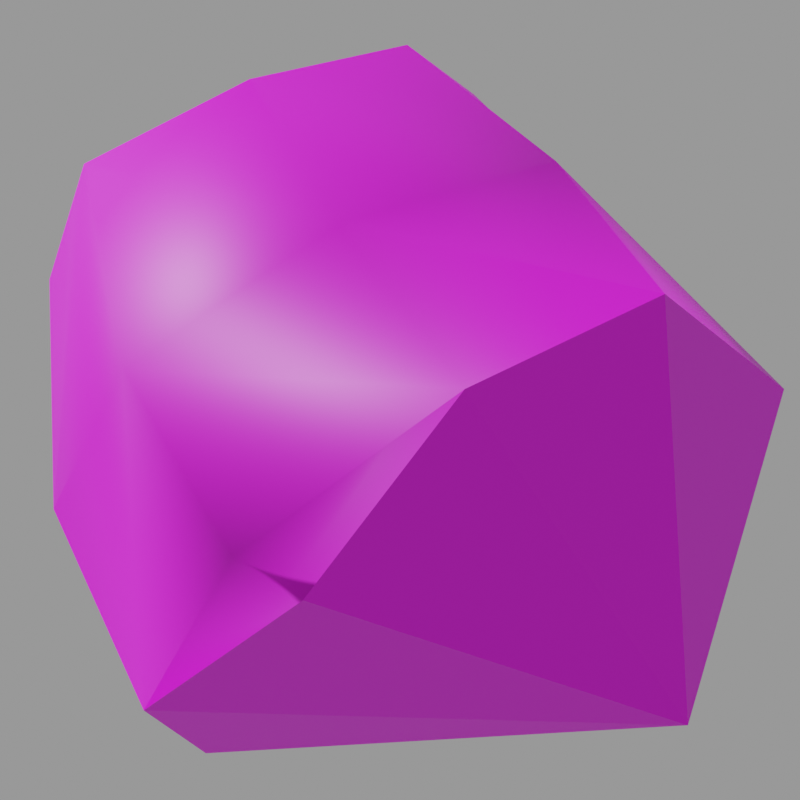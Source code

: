 # Source: h_ogre.mdl.blend  (saved by Blender 4.5.90; exported with 4.5.12 LTS)
import bpy
from mathutils import Matrix  # noqa: F401  (used for matrix-valued properties, if any)

bpy.ops.wm.read_factory_settings(use_empty=True)
scene = bpy.context.scene
scene.name = 'Empty'

# ---- images (referenced by path relative to the original .blend; pixels are not part of the script)
import os
ASSET_DIR = os.environ.get("B2B_ASSET_DIR", "")  # directory of the original .blend (textures are referenced by path, not embedded)
HERE = os.path.dirname(os.path.abspath(__file__))  # packed textures are extracted next to this script under _unpacked/

def load_image(name, relpath, width, height, colorspace="sRGB"):
    """Load a texture the original file referenced (path relative to the .blend, or extracted next to this script)."""
    p = next((c for c in (os.path.join(HERE, relpath), os.path.join(ASSET_DIR, relpath)) if relpath and os.path.exists(c)), "")
    if p:
        img = bpy.data.images.load(p, check_existing=True)
        img.name = name
    else:  # same state as the original file: an image datablock whose file is absent (Cycles renders it pink)
        img = bpy.data.images.new(name, width, height)
        img.source = "FILE"
        img.filepath = "//" + (relpath or name)
    img.colorspace_settings.name = colorspace
    return img
img_h_ogre_mdl_0_png = load_image('h_ogre.mdl.0.png', 'textures/h_ogre.mdl.0.png', 1024, 1024, 'sRGB')

# ---- materials (node trees are filled in below, after node groups)
mat_skin0 = bpy.data.materials.new('skin0')

# ---- material node trees
mat_skin0.use_nodes = True; mat_skin0.node_tree.nodes.clear()
_N = mat_skin0.node_tree.nodes; _L = mat_skin0.node_tree.links
n0 = _N.new('ShaderNodeBsdfPrincipled'); n0.name = 'Principled BSDF'; n0.location = (10, 300)
n1 = _N.new('ShaderNodeOutputMaterial'); n1.name = 'Material Output'; n1.location = (300, 300)
n2 = _N.new('ShaderNodeTexImage'); n2.name = 'Image Texture'; n2.location = (-273, 275)
n2.image = img_h_ogre_mdl_0_png
n2.interpolation = 'Closest'
_L.new(n0.outputs[0], n1.inputs[0])
_L.new(n2.outputs[0], n0.inputs[0])
n1.is_active_output = True

# ---- cameras
cam_camera = bpy.data.cameras.new('Camera')
cam_camera.type = 'ORTHO'
cam_camera.ortho_scale = 16.6

# ---- meshes
me_head = bpy.data.meshes.new('head')
me_head.from_pydata([(-0.01815, -1.902, -7.821), (-1.547, -1.317, -1.094), (-2.204, 0.09363, -0.7649), (-0.01815, 0.166, 2.308), (-1.41, 0.2007, 1.767), (-0.9725, -0.8132, 1.763), (-1.288, 1.543, 0.3448), (-0.01815, 2.005, 0.4155), (-0.01815, 1.939, -0.9064), (-1.636, 1.632, -0.8919), (-0.01815, -2.1, 0.2058), (-1.381, -1.364, 0.2986), (-0.01815, -2.063, -1.219), (-0.01815, -1.601, -1.503), (-0.01815, -1.365, 1.829), (-1.969, 0.1264, 0.435), (-0.9924, 1.24, 1.82), (-0.01815, 1.593, 1.984), (2.167, 0.09363, -0.7649), (1.511, -1.317, -1.094), (0.9362, -0.8132, 1.763), (1.374, 0.2007, 1.767), (1.252, 1.543, 0.3448), (1.6, 1.632, -0.8919), (1.345, -1.364, 0.2986), (1.932, 0.1264, 0.435), (0.9561, 1.24, 1.82), (0.49, 0.6436, -2.649)], [], [(3, 4, 5), (6, 7, 8, 9), (10, 11, 1, 12), (12, 1, 13), (14, 5, 11, 10), (15, 6, 9, 2), (7, 6, 16, 17), (5, 14, 3), (16, 3, 17), (4, 16, 6, 15), (2, 1, 11, 15), (15, 11, 5, 4), (3, 16, 4), (3, 20, 21), (22, 23, 8, 7), (10, 12, 19, 24), (12, 13, 19), (14, 10, 24, 20), (25, 18, 23, 22), (7, 17, 26, 22), (20, 3, 14), (26, 17, 3), (21, 25, 22, 26), (18, 25, 24, 19), (25, 21, 20, 24), (3, 21, 26), (1, 27, 13), (27, 19, 13), (27, 18, 19), (23, 27, 8), (27, 9, 8), (1, 2, 27), (23, 18, 27), (27, 2, 9)])
me_head.polygons.foreach_set('use_smooth', [1, 1, 1, 1, 1, 1, 1, 1, 1, 1, 1, 1, 1, 1, 1, 1, 1, 1, 1, 1, 1, 1, 1, 1, 1, 1, 0, 0, 0, 0, 0, 0, 0, 0])
_uv = me_head.uv_layers.new(name='UVMap')
_uv.uv.foreach_set('vector', [0.499, 0.6483, 0.3283, 0.638, 0.3748, 0.5556, 0.3438, 0.8438, 0.499, 0.8438, 0.499, 0.9365, 0.3128, 0.9365, 0.499, 0.4424, 0.3438, 0.4424, 0.3438, 0.3395, 0.499, 0.3395, 0.499, 0.3395, 0.3438, 0.3395, 0.499, 0.2983, 0.499, 0.5556, 0.3748, 0.5556, 0.3438, 0.4424, 0.499, 0.4424, 0.1886, 0.4424, 0.01786, 0.4424, 0.01786, 0.3395, 0.1886, 0.3395, 0.499, 0.8438, 0.3438, 0.8438, 0.3904, 0.7203, 0.499, 0.7409, 0.3748, 0.5556, 0.499, 0.5556, 0.499, 0.6483, 0.3904, 0.7203, 0.499, 0.6483, 0.499, 0.7409, 0.2352, 0.5556, 0.09547, 0.5556, 0.01786, 0.4424, 0.1886, 0.4424, 0.1886, 0.3395, 0.3438, 0.3395, 0.3438, 0.4424, 0.1886, 0.4424, 0.1886, 0.4424, 0.3438, 0.4424, 0.3748, 0.5556, 0.2352, 0.5556, 0.499, 0.6483, 0.3904, 0.7203, 0.3283, 0.638, 0.499, 0.6483, 0.6232, 0.5556, 0.6697, 0.638, 0.6542, 0.8438, 0.6853, 0.9365, 0.499, 0.9365, 0.499, 0.8438, 0.499, 0.4424, 0.499, 0.3395, 0.6542, 0.3395, 0.6542, 0.4424, 0.499, 0.3395, 0.499, 0.2983, 0.6542, 0.3395, 0.499, 0.5556, 0.499, 0.4424, 0.6542, 0.4424, 0.6232, 0.5556, 0.8094, 0.4424, 0.8094, 0.3395, 0.9802, 0.3395, 0.9802, 0.4424, 0.499, 0.8438, 0.499, 0.7409, 0.6077, 0.7203, 0.6542, 0.8438, 0.6232, 0.5556, 0.499, 0.6483, 0.499, 0.5556, 0.6077, 0.7203, 0.499, 0.7409, 0.499, 0.6483, 0.7629, 0.5556, 0.8094, 0.4424, 0.9802, 0.4424, 0.9026, 0.5556, 0.8094, 0.3395, 0.8094, 0.4424, 0.6542, 0.4424, 0.6542, 0.3395, 0.8094, 0.4424, 0.7629, 0.5556, 0.6232, 0.5556, 0.6542, 0.4424, 0.499, 0.6483, 0.6697, 0.638, 0.6077, 0.7203, 0.3277, 0.2731, 0.5125, 0.1696, 0.4962, 0.2957, 0.5125, 0.1696, 0.6537, 0.2828, 0.4962, 0.2957, 0.5125, 0.1696, 0.8062, 0.1706, 0.6537, 0.2828, 0.6631, 0.04945, 0.5125, 0.1696, 0.4955, 0.03335, 0.5125, 0.1696, 0.3379, 0.05326, 0.4955, 0.03335, 0.3277, 0.2731, 0.2292, 0.1785, 0.5125, 0.1696, 0.6631, 0.04945, 0.8062, 0.1706, 0.5125, 0.1696, 0.5125, 0.1696, 0.2292, 0.1785, 0.3379, 0.05326])
_ca = me_head.color_attributes.new('Attribute', 'BYTE_COLOR', 'CORNER')
_ca.data.foreach_set('color', [1.0, 1.0, 1.0, 1.0, 1.0, 1.0, 1.0, 1.0, 1.0, 1.0, 1.0, 1.0, 1.0, 1.0, 1.0, 1.0, 1.0, 1.0, 1.0, 1.0, 1.0, 1.0, 1.0, 1.0, 1.0, 1.0, 1.0, 1.0, 1.0, 1.0, 1.0, 1.0, 1.0, 1.0, 1.0, 1.0, 1.0, 1.0, 1.0, 1.0, 1.0, 1.0, 1.0, 1.0, 1.0, 1.0, 1.0, 1.0, 1.0, 1.0, 1.0, 1.0, 1.0, 1.0, 1.0, 1.0, 1.0, 1.0, 1.0, 1.0, 1.0, 1.0, 1.0, 1.0, 1.0, 1.0, 1.0, 1.0, 1.0, 1.0, 1.0, 1.0, 1.0, 1.0, 1.0, 1.0, 1.0, 1.0, 1.0, 1.0, 1.0, 1.0, 1.0, 1.0, 1.0, 1.0, 1.0, 1.0, 1.0, 1.0, 1.0, 1.0, 1.0, 1.0, 1.0, 1.0, 1.0, 1.0, 1.0, 1.0, 1.0, 1.0, 1.0, 1.0, 1.0, 1.0, 1.0, 1.0, 1.0, 1.0, 1.0, 1.0, 1.0, 1.0, 1.0, 1.0, 1.0, 1.0, 1.0, 1.0, 1.0, 1.0, 1.0, 1.0, 1.0, 1.0, 1.0, 1.0, 1.0, 1.0, 1.0, 1.0, 1.0, 1.0, 1.0, 1.0, 1.0, 1.0, 1.0, 1.0, 1.0, 1.0, 1.0, 1.0, 1.0, 1.0, 1.0, 1.0, 1.0, 1.0, 1.0, 1.0, 1.0, 1.0, 1.0, 1.0, 1.0, 1.0, 1.0, 1.0, 1.0, 1.0, 1.0, 1.0, 1.0, 1.0, 1.0, 1.0, 1.0, 1.0, 1.0, 1.0, 1.0, 1.0, 1.0, 1.0, 1.0, 1.0, 1.0, 1.0, 1.0, 1.0, 1.0, 1.0, 1.0, 1.0, 1.0, 1.0, 1.0, 1.0, 1.0, 1.0, 1.0, 1.0, 1.0, 1.0, 1.0, 1.0, 1.0, 1.0, 1.0, 1.0, 1.0, 1.0, 1.0, 1.0, 1.0, 1.0, 1.0, 1.0, 1.0, 1.0, 1.0, 1.0, 1.0, 1.0, 1.0, 1.0, 1.0, 1.0, 1.0, 1.0, 1.0, 1.0, 1.0, 1.0, 1.0, 1.0, 1.0, 1.0, 1.0, 1.0, 1.0, 1.0, 1.0, 1.0, 1.0, 1.0, 1.0, 1.0, 1.0, 1.0, 1.0, 1.0, 1.0, 1.0, 1.0, 1.0, 1.0, 1.0, 1.0, 1.0, 1.0, 1.0, 1.0, 1.0, 1.0, 1.0, 1.0, 1.0, 1.0, 1.0, 1.0, 1.0, 1.0, 1.0, 1.0, 1.0, 1.0, 1.0, 1.0, 1.0, 1.0, 1.0, 1.0, 1.0, 1.0, 1.0, 1.0, 1.0, 1.0, 1.0, 1.0, 1.0, 1.0, 1.0, 1.0, 1.0, 1.0, 1.0, 1.0, 1.0, 1.0, 1.0, 1.0, 1.0, 1.0, 1.0, 1.0, 1.0, 1.0, 1.0, 1.0, 1.0, 1.0, 1.0, 1.0, 1.0, 1.0, 1.0, 1.0, 1.0, 1.0, 1.0, 1.0, 1.0, 1.0, 1.0, 1.0, 1.0, 1.0, 1.0, 1.0, 1.0, 1.0, 1.0, 1.0, 1.0, 1.0, 1.0, 1.0, 1.0, 1.0, 1.0, 1.0, 1.0, 1.0, 1.0, 1.0, 1.0, 1.0, 1.0, 1.0, 1.0, 1.0, 1.0, 1.0, 1.0, 1.0, 1.0, 1.0, 1.0, 1.0, 1.0, 1.0, 1.0, 1.0, 1.0, 1.0, 1.0, 1.0, 1.0, 1.0, 1.0, 1.0, 1.0, 1.0, 1.0, 1.0, 1.0, 1.0, 1.0, 1.0, 1.0, 1.0, 1.0, 1.0, 1.0, 1.0, 1.0, 1.0, 1.0, 1.0, 1.0, 1.0, 1.0, 1.0, 1.0, 1.0, 1.0, 1.0, 1.0, 1.0, 1.0, 1.0, 1.0, 1.0, 1.0, 1.0, 1.0, 1.0, 1.0, 1.0, 1.0, 1.0, 1.0, 1.0, 1.0, 1.0, 1.0, 1.0, 1.0, 1.0, 1.0, 1.0, 1.0, 1.0, 1.0, 1.0, 1.0, 1.0, 1.0, 1.0, 1.0, 1.0, 1.0, 1.0, 1.0, 1.0, 1.0, 1.0, 1.0, 1.0, 1.0, 1.0, 1.0, 1.0, 1.0, 1.0, 1.0, 1.0, 1.0, 1.0, 1.0, 1.0, 1.0, 1.0, 1.0, 1.0, 1.0, 1.0, 1.0, 1.0, 1.0, 1.0, 1.0, 1.0, 1.0, 1.0, 1.0, 1.0, 1.0, 1.0, 1.0, 1.0, 1.0, 1.0, 1.0, 1.0, 1.0, 1.0, 1.0])
me_head.materials.append(mat_skin0)
me_head.update()
me_head.normals_split_custom_set([tuple(v) for v in zip(*[iter([5.394e-09, -0.03847, 0.9993, -0.7442, -0.01566, 0.6678, -0.5631, -0.4647, 0.6834, -0.6337, 0.732, 0.2502, -2.225e-08, 0.9945, 0.105, -8.387e-06, 0.9715, 0.2372, -0.4039, 0.7472, 0.5278, -5.146e-07, -0.9839, 0.1787, -0.7034, -0.6702, 0.2367, -0.4672, -0.8308, 0.3024, 3.471e-06, -0.8856, -0.4645, 3.471e-06, -0.8856, -0.4645, -0.4672, -0.8308, 0.3024, 4.722e-05, -0.9981, 0.06242, -6.291e-07, -0.7183, 0.6958, -0.5631, -0.4647, 0.6834, -0.7034, -0.6702, 0.2367, -5.146e-07, -0.9839, 0.1787, -0.9574, 0.02816, 0.2872, -0.6337, 0.732, 0.2502, -0.4039, 0.7472, 0.5278, -0.6354, -0.1202, 0.7627, -2.225e-08, 0.9945, 0.105, -0.6337, 0.732, 0.2502, -0.5793, 0.5252, 0.6234, -2.605e-08, 0.7217, 0.6923, -0.5631, -0.4647, 0.6834, -6.291e-07, -0.7183, 0.6958, 5.394e-09, -0.03847, 0.9993, -0.5793, 0.5252, 0.6234, 5.394e-09, -0.03847, 0.9993, -2.605e-08, 0.7217, 0.6923, -0.7442, -0.01566, 0.6678, -0.5793, 0.5252, 0.6234, -0.6337, 0.732, 0.2502, -0.9574, 0.02816, 0.2872, -0.6354, -0.1202, 0.7627, -0.4672, -0.8308, 0.3024, -0.7034, -0.6702, 0.2367, -0.9574, 0.02816, 0.2872, -0.9574, 0.02816, 0.2872, -0.7034, -0.6702, 0.2367, -0.5631, -0.4647, 0.6834, -0.7442, -0.01566, 0.6678, 5.394e-09, -0.03847, 0.9993, -0.5793, 0.5252, 0.6234, -0.7442, -0.01566, 0.6678, 5.394e-09, -0.03847, 0.9993, 0.5631, -0.4647, 0.6834, 0.7442, -0.01566, 0.6678, 0.6337, 0.732, 0.2502, 0.4039, 0.7472, 0.5278, -8.387e-06, 0.9715, 0.2372, -2.225e-08, 0.9945, 0.105, -5.146e-07, -0.9839, 0.1787, 3.471e-06, -0.8856, -0.4645, 0.4672, -0.8308, 0.3024, 0.7034, -0.6702, 0.2367, 3.471e-06, -0.8856, -0.4645, 4.722e-05, -0.9981, 0.06242, 0.4672, -0.8308, 0.3024, -6.291e-07, -0.7183, 0.6958, -5.146e-07, -0.9839, 0.1787, 0.7034, -0.6702, 0.2367, 0.5631, -0.4647, 0.6834, 0.9574, 0.02816, 0.2872, 0.6354, -0.1202, 0.7627, 0.4039, 0.7472, 0.5278, 0.6337, 0.732, 0.2502, -2.225e-08, 0.9945, 0.105, -2.605e-08, 0.7217, 0.6923, 0.5793, 0.5252, 0.6234, 0.6337, 0.732, 0.2502, 0.5631, -0.4647, 0.6834, 5.394e-09, -0.03847, 0.9993, -6.291e-07, -0.7183, 0.6958, 0.5793, 0.5252, 0.6234, -2.605e-08, 0.7217, 0.6923, 5.394e-09, -0.03847, 0.9993, 0.7442, -0.01566, 0.6678, 0.9574, 0.02816, 0.2872, 0.6337, 0.732, 0.2502, 0.5793, 0.5252, 0.6234, 0.6354, -0.1202, 0.7627, 0.9574, 0.02816, 0.2872, 0.7034, -0.6702, 0.2367, 0.4672, -0.8308, 0.3024, 0.9574, 0.02816, 0.2872, 0.7442, -0.01566, 0.6678, 0.5631, -0.4647, 0.6834, 0.7034, -0.6702, 0.2367, 5.394e-09, -0.03847, 0.9993, 0.7442, -0.01566, 0.6678, 0.5793, 0.5252, 0.6234, -0.4328, -0.2461, -0.8672, -0.4249, -0.2387, -0.8732, -0.4295, -0.2428, -0.8698, 0.4629, -0.388, -0.797, 0.4597, -0.3824, -0.8015, 0.4533, -0.3729, -0.8096, 0.6046, -0.2771, -0.7468, 0.609, -0.2848, -0.7403, 0.6065, -0.2806, -0.744, 0.4537, 0.603, -0.6562, 0.4646, 0.6119, -0.6401, 0.44, 0.5935, -0.6738, -0.3752, 0.5128, -0.7722, -0.3952, 0.5219, -0.7559, -0.3818, 0.5156, -0.7671, -0.4647, -0.1934, -0.8641, -0.457, -0.1848, -0.87, -0.4645, -0.1932, -0.8642, 0.5909, 0.484, -0.6454, 0.5913, 0.4844, -0.6448, 0.5915, 0.4846, -0.6444, -0.4417, 0.4214, -0.7921, -0.4177, 0.4064, -0.8126, -0.4395, 0.4202, -0.7939])] * 3)])

# ---- objects
ob_head = bpy.data.objects.new('head', me_head)
ob_camera = bpy.data.objects.new('Camera', cam_camera)

# ---- transforms, parenting, visibility, modifiers, constraints
ob_head.location = (0.2085, 1.767e-31, 6.6)
ob_head.rotation_euler = (2.198e-07, -0.6109, 1.571)
ob_head.scale = (3.508, 3.508, 3.508)
_vg = ob_head.vertex_groups.new(name='arm low.L')
_vg = ob_head.vertex_groups.new(name='arm low.R')
_vg = ob_head.vertex_groups.new(name='arm up.L')
_vg = ob_head.vertex_groups.new(name='arm up.R')
_vg = ob_head.vertex_groups.new(name='foot.L')
_vg = ob_head.vertex_groups.new(name='foot.R')
_vg = ob_head.vertex_groups.new(name='hand.L')
_vg = ob_head.vertex_groups.new(name='hand.R')
_vg = ob_head.vertex_groups.new(name='head')
_vg = ob_head.vertex_groups.new(name='hip')
_vg = ob_head.vertex_groups.new(name='hip_L')
_vg = ob_head.vertex_groups.new(name='hip_R')
_vg = ob_head.vertex_groups.new(name='leg low.L')
_vg = ob_head.vertex_groups.new(name='leg low.R')
_vg = ob_head.vertex_groups.new(name='leg up.L')
_vg = ob_head.vertex_groups.new(name='leg up.R')
_vg = ob_head.vertex_groups.new(name='shoulder.L')
_vg = ob_head.vertex_groups.new(name='shoulder.R')
_vg = ob_head.vertex_groups.new(name='spine low')
_vg = ob_head.vertex_groups.new(name='spine up')
_vg = ob_head.vertex_groups.new(name='tow.L')
_vg = ob_head.vertex_groups.new(name='tow.R')
_vg = ob_head.vertex_groups.new(name='neck')
_vg = ob_head.vertex_groups.new(name='drill')
_vg = ob_head.vertex_groups.new(name='drill_lever')
_vg = ob_head.vertex_groups.new(name='drill_spin')
_vg = ob_head.vertex_groups.new(name='drill_claw1')
_vg = ob_head.vertex_groups.new(name='drill_claw2')
_vg = ob_head.vertex_groups.new(name='drill_claw3')
_vg = ob_head.vertex_groups.new(name='drill_claw4')
_vg = ob_head.vertex_groups.new(name='Bone')
ob_camera.location = (14.35, 12.96, 5.179)
ob_camera.rotation_euler = (1.666, -2.55e-07, 2.281)

# ---- collection membership
scene.collection.objects.link(ob_head)
scene.collection.objects.link(ob_camera)

# ---- scene / render settings (as saved in the file)
scene.camera = ob_camera
scene.frame_start = 1; scene.frame_end = 250; scene.frame_set(1)
scene.render.engine = 'CYCLES'
scene.render.image_settings.exr_codec = 'NONE'
scene.render.resolution_x = 256
scene.render.resolution_y = 256
scene.render.simplify_subdivision_render = 0
scene.render.simplify_child_particles_render = 0.0
scene.cycles.denoising_use_gpu = True
scene.eevee.use_shadows = False
scene.eevee.ray_tracing_options.trace_max_roughness = 0.0
scene.view_settings.view_transform = 'Filmic'
bpy.context.view_layer.update()

# ---- added for rendering (the .blend has no usable light): sun + grey world if the file has none
light_auto_sun = bpy.data.lights.new('AutoSun', 'SUN')
light_auto_sun.energy = 3.0
light_auto_sun.angle = 0.0523599
ob_auto_sun = bpy.data.objects.new('AutoSun', light_auto_sun)
scene.collection.objects.link(ob_auto_sun)
ob_auto_sun.rotation_euler = (0.872665, 0.174533, 0.523599)
if scene.world is None:
    world_auto = bpy.data.worlds.new('AutoWorld')
    world_auto.color = (0.3, 0.3, 0.3)
    scene.world = world_auto
bpy.context.view_layer.update()
